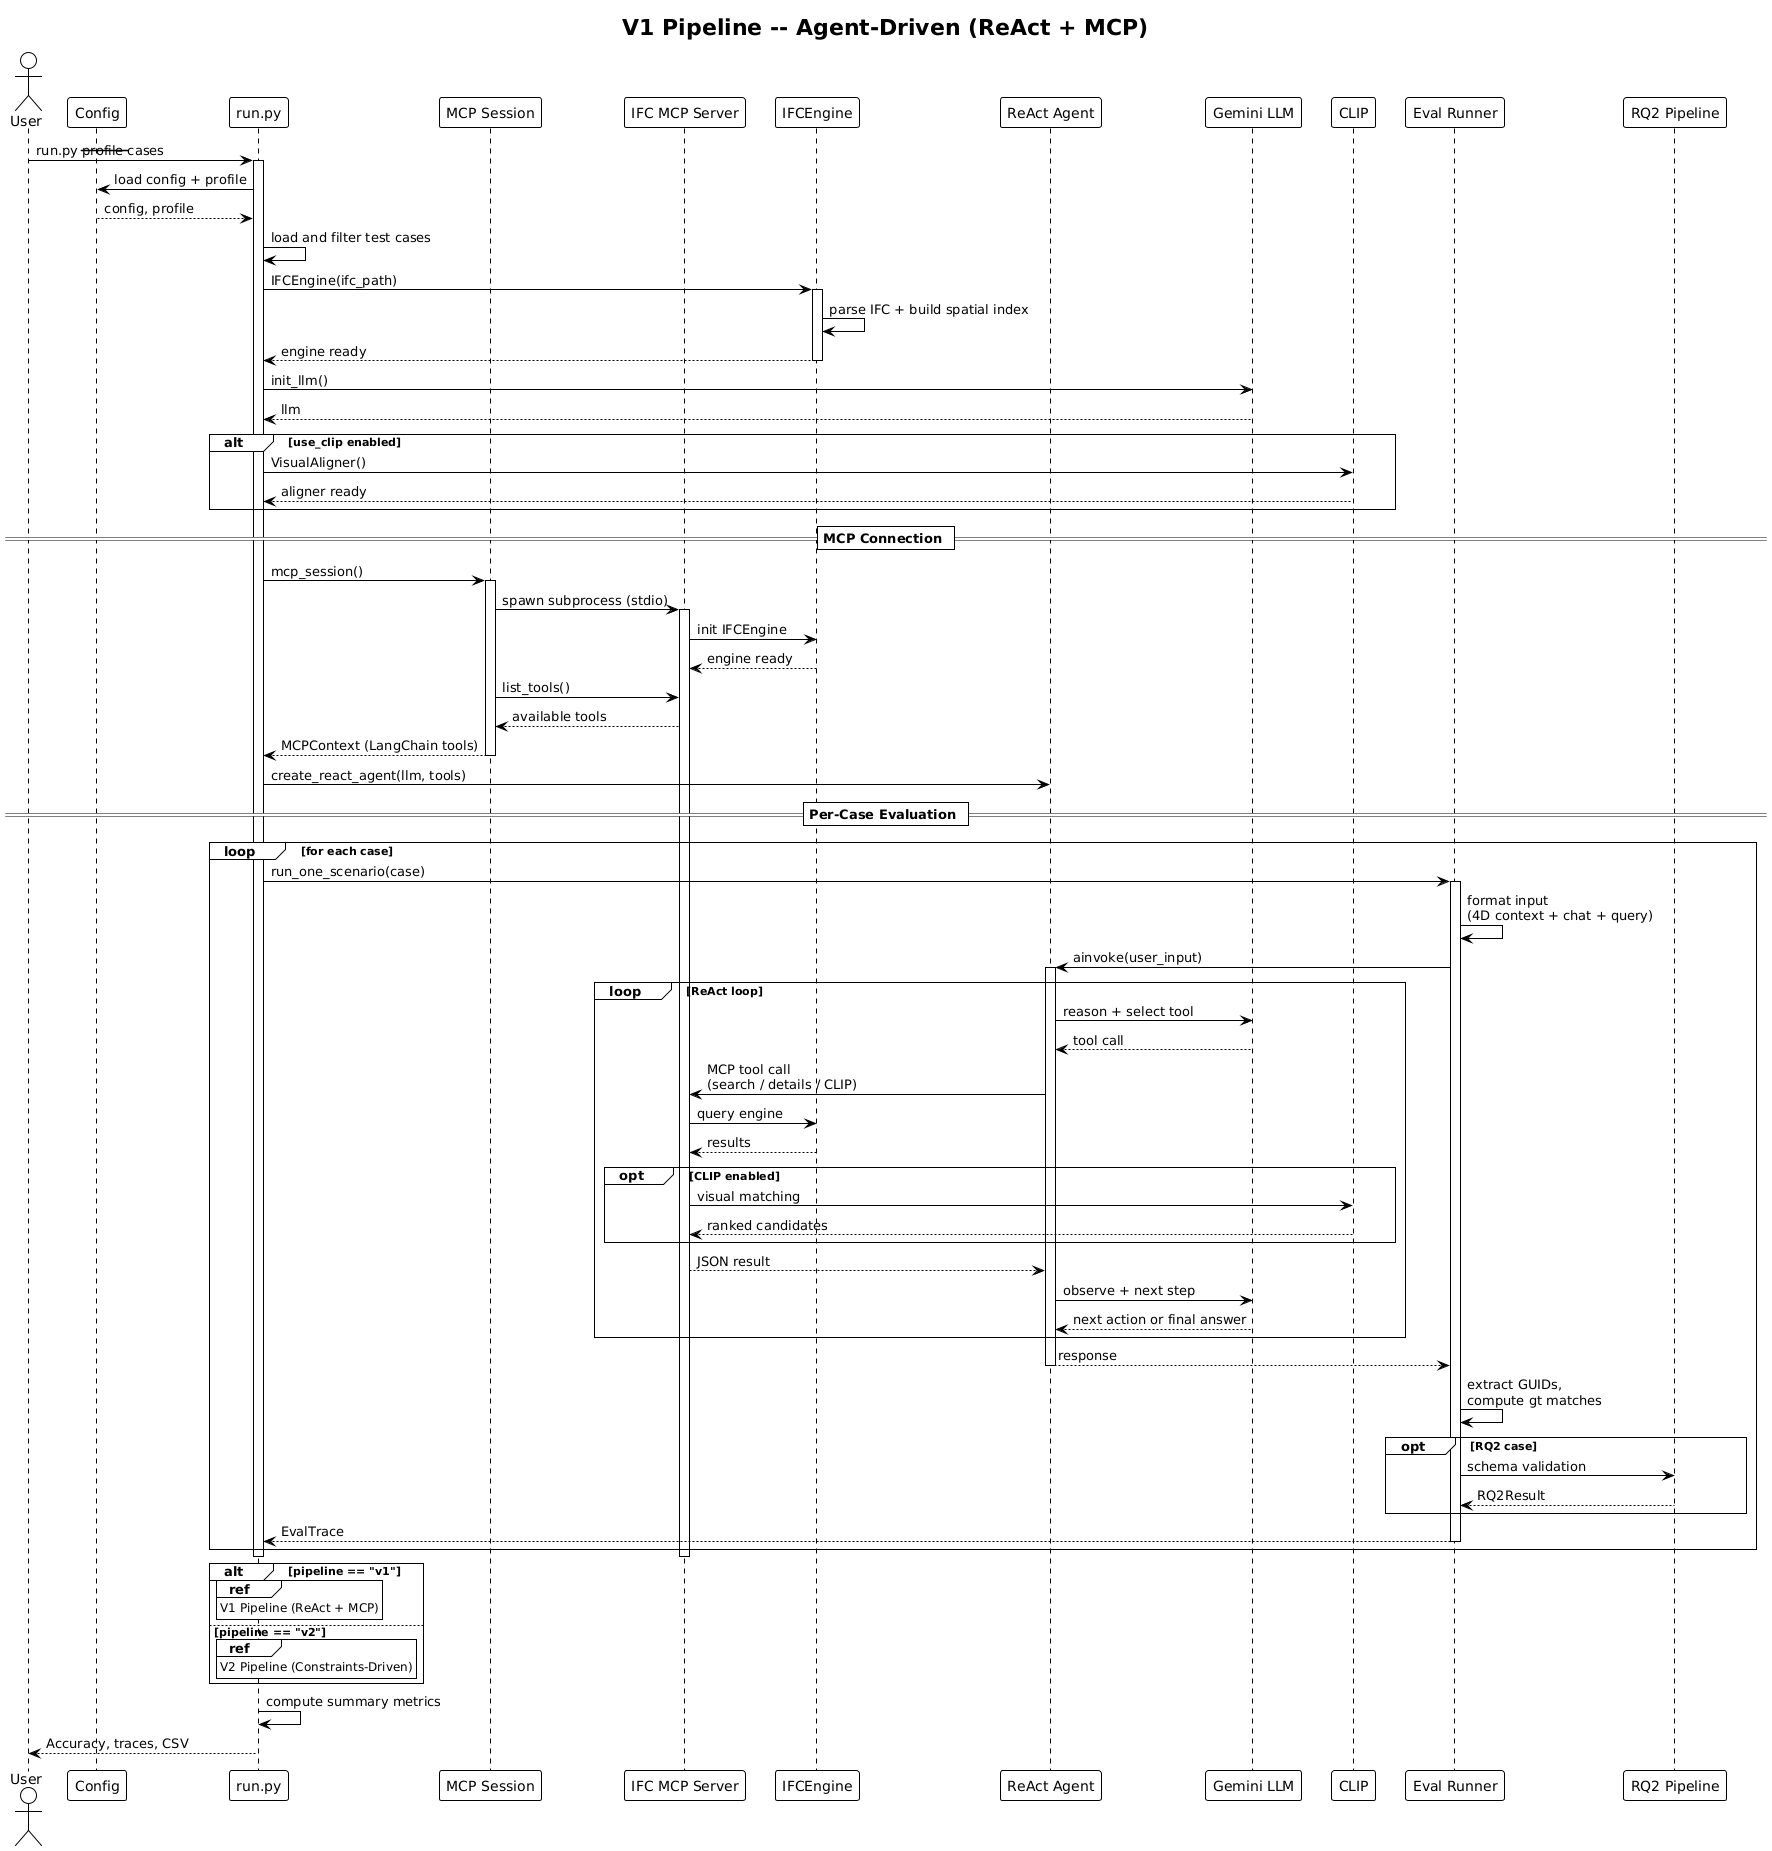

The diagram above was rendered by PlantUML. Its source (embedded in the PNG):
@startuml
!theme plain
title **Initialisation & Dispatch**

actor       User   as U
participant "run.py" as RUN
participant "Config"  as CFG
participant "IFCEngine" as ENG
participant "Gemini LLM" as LLM
participant "CLIP" as CLIP

U -> RUN : run.py --profile --cases
activate RUN

RUN -> CFG : load config + profile
CFG --> RUN : config, profile

RUN -> RUN : load and filter test cases

RUN -> ENG : IFCEngine(ifc_path)
activate ENG
ENG -> ENG : parse IFC + build spatial index
ENG --> RUN : engine ready
deactivate ENG

RUN -> LLM : init_llm()
LLM --> RUN : llm

alt use_clip enabled
    RUN -> CLIP : VisualAligner()
    CLIP --> RUN : aligner ready
end
!theme plain
title **V1 Pipeline -- Agent-Driven (ReAct + MCP)**

participant "run.py"          as RUN
participant "MCP Session"     as MCP
participant "IFC MCP Server"  as IFC_SRV
participant "IFCEngine"       as ENG
participant "ReAct Agent"     as AGENT
participant "Gemini LLM"      as LLM
participant "CLIP"            as CLIP
participant "Eval Runner"     as EVAL
participant "RQ2 Pipeline"    as RQ2

activate RUN

== MCP Connection ==

RUN -> MCP : mcp_session()
activate MCP
MCP -> IFC_SRV : spawn subprocess (stdio)
activate IFC_SRV
IFC_SRV -> ENG : init IFCEngine
ENG --> IFC_SRV : engine ready
MCP -> IFC_SRV : list_tools()
IFC_SRV --> MCP : available tools
MCP --> RUN : MCPContext (LangChain tools)
deactivate MCP

RUN -> AGENT : create_react_agent(llm, tools)

== Per-Case Evaluation ==

loop for each case
    RUN -> EVAL : run_one_scenario(case)
    activate EVAL
    EVAL -> EVAL : format input\n(4D context + chat + query)

    EVAL -> AGENT : ainvoke(user_input)
    activate AGENT

    loop ReAct loop
        AGENT -> LLM : reason + select tool
        LLM --> AGENT : tool call

        AGENT -> IFC_SRV : MCP tool call\n(search / details / CLIP)
        IFC_SRV -> ENG : query engine
        ENG --> IFC_SRV : results
        opt CLIP enabled
            IFC_SRV -> CLIP : visual matching
            CLIP --> IFC_SRV : ranked candidates
        end
        IFC_SRV --> AGENT : JSON result

        AGENT -> LLM : observe + next step
        LLM --> AGENT : next action or final answer
    end

    AGENT --> EVAL : response
    deactivate AGENT

    EVAL -> EVAL : extract GUIDs,\ncompute gt matches

    opt RQ2 case
        EVAL -> RQ2 : schema validation
        RQ2 --> EVAL : RQ2Result
    end

    EVAL --> RUN : EvalTrace
    deactivate EVAL
end

deactivate IFC_SRV
deactivate RUN




alt pipeline == "v1"
    ref over RUN : V1 Pipeline (ReAct + MCP)
else pipeline == "v2"
    ref over RUN : V2 Pipeline (Constraints-Driven)
end

RUN -> RUN : compute summary metrics
RUN --> U : Accuracy, traces, CSV
deactivate RUN
@enduml